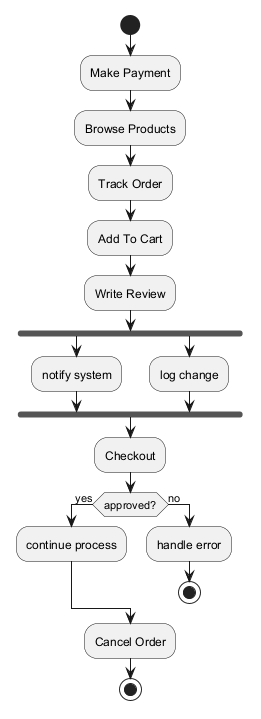

The diagram above was rendered by PlantUML. Its source (embedded in the PNG):
@startuml
skinparam backgroundColor #FFFFFF
skinparam classBackgroundColor #F3E5F5
skinparam classBorderColor #6A1B9A
start
:Make Payment;
:Browse Products;
:Track Order;
:Add To Cart;
:Write Review;
fork
:notify system;
fork again
:log change;
end fork
:Checkout;
if (approved?) then (yes)
:continue process;
else (no)
:handle error;
stop
endif
:Cancel Order;
stop
@enduml